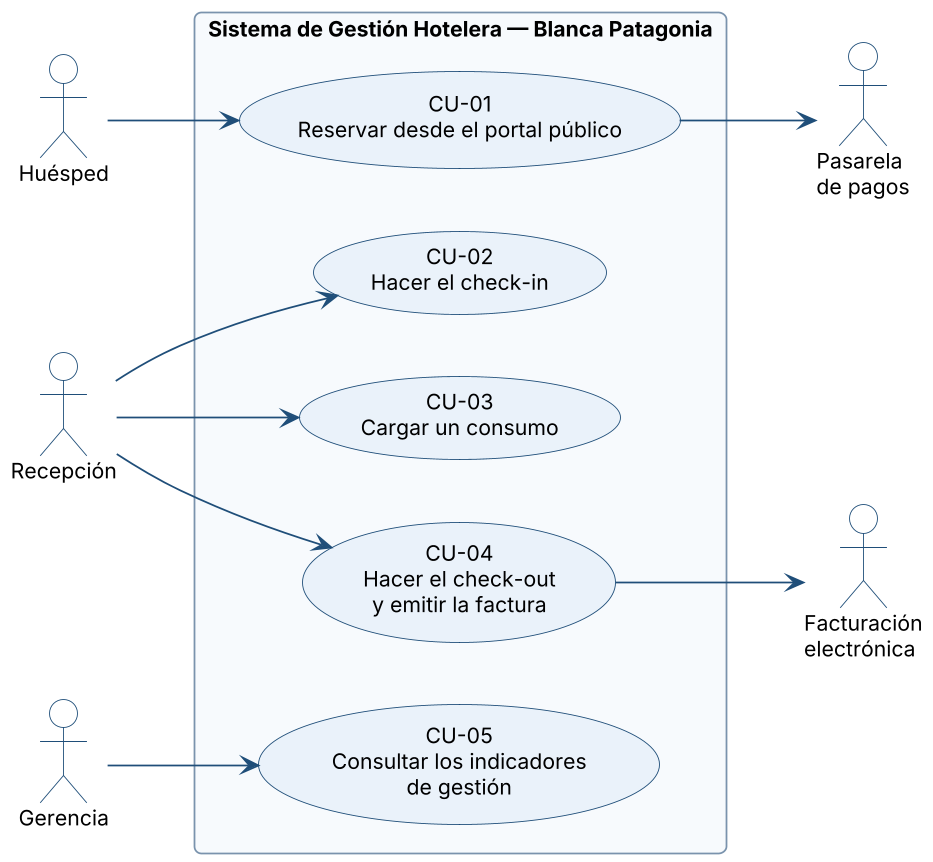

The diagram above was rendered by PlantUML. Its source (embedded in the PNG):
@startuml
!include _estilo.iuml
left to right direction
actor "Huésped" as HUE
actor "Recepción" as REC
actor "Gerencia" as GER
actor "Pasarela\nde pagos" as PAS
actor "Facturación\nelectrónica" as FAC
rectangle "Sistema de Gestión Hotelera — Blanca Patagonia" {
  usecase "CU-01\nReservar desde el portal público" as CU1
  usecase "CU-02\nHacer el check-in" as CU2
  usecase "CU-03\nCargar un consumo" as CU3
  usecase "CU-04\nHacer el check-out\ny emitir la factura" as CU4
  usecase "CU-05\nConsultar los indicadores\nde gestión" as CU5
}
HUE --> CU1
REC --> CU2
REC --> CU3
REC --> CU4
GER --> CU5
CU1 --> PAS
CU4 --> FAC
@enduml